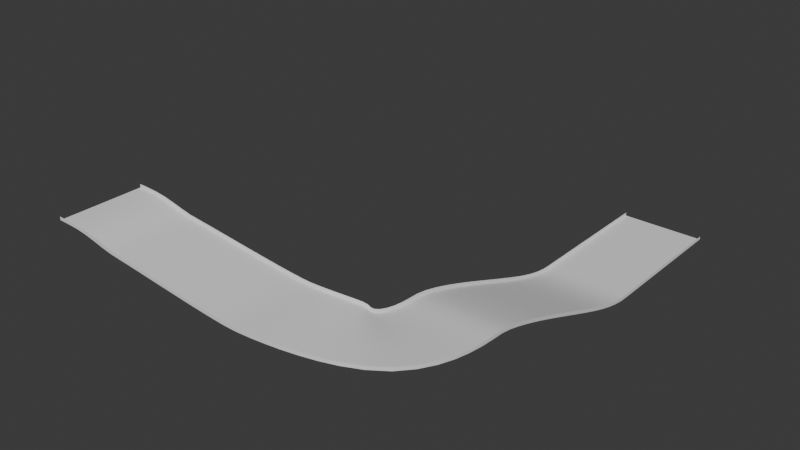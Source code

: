 # Source: Descent_Sample.blend  (saved by Blender 4.2.66; exported with 4.5.12 LTS)
import bpy
from mathutils import Matrix  # noqa: F401  (used for matrix-valued properties, if any)

bpy.ops.wm.read_factory_settings(use_empty=True)
scene = bpy.context.scene
scene.name = 'Scene'

# ---- collections
col_collection = bpy.data.collections.new('Collection'); scene.collection.children.link(col_collection)

# ---- world
world_world = bpy.data.worlds.new('World'); scene.world = world_world
world_world.use_nodes = True; world_world.node_tree.nodes.clear()
_N = world_world.node_tree.nodes; _L = world_world.node_tree.links
n0 = _N.new('ShaderNodeOutputWorld'); n0.name = 'World Output'; n0.location = (300, 300)
n1 = _N.new('ShaderNodeBackground'); n1.name = 'Background'; n1.location = (10, 300)
n1.inputs[0].default_value = (0.05088, 0.05088, 0.05088, 1.0)
_L.new(n1.outputs[0], n0.inputs[0])
n0.is_active_output = True
world_world.color = (0.05088, 0.05088, 0.05088)
world_world.sun_shadow_jitter_overblur = 0.0

# ---- meshes
me_plane = bpy.data.meshes.new('Plane')
me_plane.from_pydata([(-5.0, -12.5, 0.0), (5.0, -12.5, 0.0), (-5.0, 12.5, 0.0), (5.0, 12.5, 0.0), (-1.667, -12.5, 0.0), (1.667, -12.5, 0.0), (1.667, 12.5, 0.0), (-1.667, 12.5, 0.0), (-5.0, 4.167, -0.02174), (-5.0, -4.167, -0.02174), (5.0, -4.167, -0.02174), (5.0, 4.167, -0.02174), (-1.667, -4.167, -0.02174), (-1.667, 4.167, -0.02174), (1.667, -4.167, -0.02174), (1.667, 4.167, -0.02174), (-5.0, -12.5, 1.0), (5.0, -12.5, 1.0), (-5.0, 12.5, 1.0), (5.0, 12.5, 1.0), (-1.667, -12.5, 1.0), (1.667, -12.5, 1.0), (1.667, 12.5, 1.0), (-1.667, 12.5, 1.0)], [], [(15, 11, 3, 6), (8, 13, 7, 2), (13, 15, 6, 7), (4, 5, 14, 12), (12, 14, 15, 13), (0, 4, 12, 9), (9, 12, 13, 8), (5, 1, 10, 14), (14, 10, 11, 15), (6, 3, 19, 22), (4, 0, 16, 20), (7, 6, 22, 23), (5, 4, 20, 21), (2, 7, 23, 18), (1, 5, 21, 17)])
me_plane.polygons.foreach_set('use_smooth', [True] * 15)
_k = set([(0, 4), (1, 5), (2, 7), (3, 6), (4, 5), (6, 7)])
me_plane.attributes.new('sharp_edge', 'BOOLEAN', 'EDGE').data.foreach_set('value', [ (min(e.vertices), max(e.vertices)) in _k for e in me_plane.edges])
_uv = me_plane.uv_layers.new(name='UVMap')
_uv.uv.foreach_set('vector', [0.65, 0.6667, 0.95, 0.6667, 0.95, 1.0, 0.65, 1.0, 0.05, 0.6667, 0.35, 0.6667, 0.35, 1.0, 0.05, 1.0, 0.35, 0.6667, 0.65, 0.6667, 0.65, 1.0, 0.35, 1.0, 0.35, 0.0, 0.65, 0.0, 0.65, 0.3333, 0.35, 0.3333, 0.35, 0.3333, 0.65, 0.3333, 0.65, 0.6667, 0.35, 0.6667, 0.05, 0.0, 0.35, 0.0, 0.35, 0.3333, 0.05, 0.3333, 0.05, 0.3333, 0.35, 0.3333, 0.35, 0.6667, 0.05, 0.6667, 0.65, 0.0, 0.95, 0.0, 0.95, 0.3333, 0.65, 0.3333, 0.65, 0.3333, 0.95, 0.3333, 0.95, 0.6667, 0.65, 0.6667, 0.3324, 0.459, -0.002722, 0.459, -0.002722, 0.5596, 0.3324, 0.5596, 0.6676, 0.459, 1.003, 0.459, 1.003, 0.5596, 0.6676, 0.5596, 0.6676, 0.459, 0.3324, 0.459, 0.3324, 0.5596, 0.6676, 0.5596, 0.3324, 0.459, 0.6676, 0.459, 0.6676, 0.5596, 0.3324, 0.5596, 1.003, 0.459, 0.6676, 0.459, 0.6676, 0.5596, 1.003, 0.5596, -0.002722, 0.459, 0.3324, 0.459, 0.3324, 0.5596, -0.002722, 0.5596])
me_plane.update()

# ---- curves / text
cu_b_ziercurve = bpy.data.curves.new('BézierCurve', 'CURVE')
cu_b_ziercurve.dimensions = '3D'
_sp = cu_b_ziercurve.splines.new('BEZIER'); _sp.bezier_points.add(7)
_sp.bezier_points.foreach_set('co', [80.0, 130.0, -30.0, 80.0, 90.0, -30.0, 80.0, 65.0, -23.0, 80.0, 30.0, -12.0, 73.65, 7.348, -9.5, 50.0, 1.51e-06, -7.0, 10.0, 1.51e-06, -3.0, -10.0, -1.51e-06, 0.0])
_sp.bezier_points.foreach_set('handle_left', [80.0, 137.1, -30.0, 80.0, 97.07, -30.0, 80.0, 71.64, -25.42, 80.0, 37.07, -12.0, 80.27, 13.65, -11.88, 53.54, 1.788e-06, -7.0, 17.04, 2.066e-06, -3.616, 0.0, 0.0, 0.0])
_sp.bezier_points.foreach_set('handle_right', [80.0, 122.9, -30.0, 80.0, 82.93, -30.0, 80.0, 58.36, -20.58, 80.0, 26.46, -12.0, 67.04, 1.051, -7.118, 42.93, 9.537e-07, -7.0, 2.956, 9.537e-07, -2.384, -20.0, -3.02e-06, 0.0])
for _p, _l, _r in zip(_sp.bezier_points, ['ALIGNED', 'ALIGNED', 'ALIGNED', 'ALIGNED', 'ALIGNED', 'ALIGNED', 'ALIGNED', 'ALIGNED'], ['ALIGNED', 'ALIGNED', 'ALIGNED', 'ALIGNED', 'ALIGNED', 'ALIGNED', 'ALIGNED', 'ALIGNED']): _p.handle_left_type = _l; _p.handle_right_type = _r
_sp.order_u = 0
_sp.order_v = 0
cu_b_ziercurve.fill_mode = 'FULL'
cu_b_ziercurve.twist_mode = 'Z_UP'

# ---- objects
ob_plane = bpy.data.objects.new('Plane', me_plane)
ob_b_ziercurve = bpy.data.objects.new('BézierCurve', cu_b_ziercurve)

# ---- transforms, parenting, visibility, modifiers, constraints
ob_plane.location = (0.0, 0.0, 0.0)
_m = ob_plane.modifiers.new('Array', 'ARRAY')
_m.count = 22
_m.use_merge_vertices = True
_m = ob_plane.modifiers.new('Curve', 'CURVE')
_m.object = ob_b_ziercurve
ob_b_ziercurve.location = (0.0, 0.0, 0.0)

# ---- collection membership
col_collection.objects.link(ob_plane)
col_collection.objects.link(ob_b_ziercurve)

# ---- scene / render settings (as saved in the file)
scene.frame_start = 1; scene.frame_end = 250; scene.frame_set(1)
scene.render.engine = 'BLENDER_EEVEE_NEXT'
bpy.context.view_layer.update()

# ---- added for rendering (the .blend has no active camera and no usable light): camera, sun
cam_auto = bpy.data.cameras.new('AutoCamera')
cam_auto.lens = 50.0
cam_auto.sensor_width = 36.0
cam_auto.clip_end = 3083.19
ob_auto_camera = bpy.data.objects.new('AutoCamera', cam_auto)
scene.collection.objects.link(ob_auto_camera)
ob_auto_camera.location = (211.931, -148.532, 125.564)
ob_auto_camera.rotation_euler = (1.09748, -7.21219e-08, 0.694738)
scene.camera = ob_auto_camera
light_auto_sun = bpy.data.lights.new('AutoSun', 'SUN')
light_auto_sun.energy = 3.0
light_auto_sun.angle = 0.0523599
ob_auto_sun = bpy.data.objects.new('AutoSun', light_auto_sun)
scene.collection.objects.link(ob_auto_sun)
ob_auto_sun.rotation_euler = (0.872665, 0.174533, 0.523599)
bpy.context.view_layer.update()
